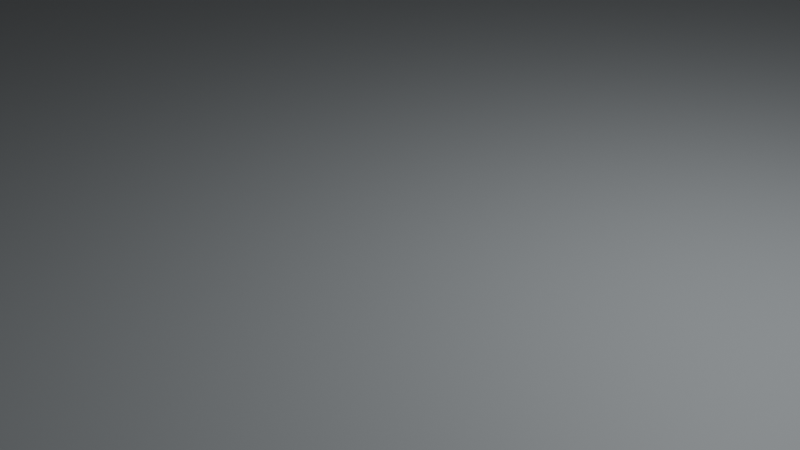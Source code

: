 # Source: gray-floor.blend  (saved by Blender 2.93.20; exported with 4.5.12 LTS)
import bpy
from mathutils import Matrix  # noqa: F401  (used for matrix-valued properties, if any)

bpy.ops.wm.read_factory_settings(use_empty=True)
scene = bpy.context.scene
scene.name = 'Scene'

# ---- collections
col_collection = bpy.data.collections.new('Collection'); scene.collection.children.link(col_collection)

# ---- materials (node trees are filled in below, after node groups)
mat_material_001 = bpy.data.materials.new('Material.001')
mat_material_001.use_transparent_shadow = False

# ---- material node trees
mat_material_001.use_nodes = True; mat_material_001.node_tree.nodes.clear()
_N = mat_material_001.node_tree.nodes; _L = mat_material_001.node_tree.links
n0 = _N.new('ShaderNodeBsdfPrincipled'); n0.name = 'Principled BSDF'; n0.location = (10, 300)
n0.distribution = 'GGX'
n0.subsurface_method = 'BURLEY'
n0.inputs[0].default_value = (0.2933, 0.3185, 0.3335, 1.0)
n0.inputs[3].default_value = 1.45
n0.inputs[27].default_value = (0.0, 0.0, 0.0, 1.0)
n0.inputs[28].default_value = 1.0
n1 = _N.new('ShaderNodeOutputMaterial'); n1.name = 'Material Output'; n1.location = (300, 300)
_L.new(n0.outputs[0], n1.inputs[0])
n1.is_active_output = True

# ---- world
world_world = bpy.data.worlds.new('World'); scene.world = world_world
world_world.use_nodes = True; world_world.node_tree.nodes.clear()
_N = world_world.node_tree.nodes; _L = world_world.node_tree.links
n0 = _N.new('ShaderNodeOutputWorld'); n0.name = 'World Output'; n0.location = (300, 300)
n1 = _N.new('ShaderNodeBackground'); n1.name = 'Background'; n1.location = (10, 300)
n1.inputs[0].default_value = (0.05088, 0.05088, 0.05088, 1.0)
_L.new(n1.outputs[0], n0.inputs[0])
n0.is_active_output = True
world_world.color = (0.05088, 0.05088, 0.05088)
world_world.use_sun_shadow = False
world_world.sun_shadow_jitter_overblur = 0.0

# ---- cameras
cam_camera = bpy.data.cameras.new('Camera')
cam_camera.clip_end = 100.0
cam_camera.ortho_scale = 7.314

# ---- lights
light_light = bpy.data.lights.new('Light', 'POINT')
light_light.transmission_factor = 0.0
light_light.energy = 1000.0
light_light.shadow_soft_size = 0.1
light_light.shadow_maximum_resolution = 0.006
light_light.use_absolute_resolution = True

# ---- meshes
me_plane = bpy.data.meshes.new('Plane')
me_plane.from_pydata([(-1.0, -1.0, 0.0), (1.0, -1.0, 0.0), (-1.0, 1.0, 0.0), (1.0, 1.0, 0.0)], [], [(0, 1, 3, 2)])
_uv = me_plane.uv_layers.new(name='UVMap')
_uv.uv.foreach_set('vector', [0.0, 0.0, 1.0, 0.0, 1.0, 1.0, 0.0, 1.0])
me_plane.materials.append(mat_material_001)
me_plane.use_remesh_fix_poles = True
me_plane.use_remesh_preserve_attributes = False
me_plane.update()

# ---- objects
ob_light = bpy.data.objects.new('Light', light_light)
ob_camera = bpy.data.objects.new('Camera', cam_camera)
ob_plane = bpy.data.objects.new('Plane', me_plane)

# ---- transforms, parenting, visibility, modifiers, constraints
ob_light.location = (4.076, 1.005, 5.904)
ob_light.rotation_euler = (0.6503, 0.05522, 1.866)
ob_light.lock_rotations_4d = False
ob_light.empty_display_type = 'ARROWS'
ob_light.color = (0.0, 0.0, 0.0, 0.0)
ob_light.lineart.crease_threshold = 0.0
ob_camera.location = (7.359, -6.926, 4.958)
ob_camera.rotation_euler = (1.109, 0.0, 0.8149)
ob_camera.lock_rotations_4d = False
ob_camera.empty_display_type = 'ARROWS'
ob_camera.color = (0.0, 0.0, 0.0, 0.0)
ob_camera.display_type = 'WIRE'
ob_camera.lineart.crease_threshold = 0.0
ob_plane.location = (0.0, 0.0, 0.0)
ob_plane.scale = (15.0, 15.0, 1.0)

# ---- collection membership
col_collection.objects.link(ob_light)
col_collection.objects.link(ob_camera)
col_collection.objects.link(ob_plane)

# ---- scene / render settings (as saved in the file)
scene.camera = ob_camera
scene.frame_start = 1; scene.frame_end = 250; scene.frame_set(1)
scene.render.engine = 'BLENDER_EEVEE_NEXT'
scene.cycles.use_denoising = False
scene.cycles.samples = 128
scene.cycles.sampling_pattern = 'TABULATED_SOBOL'
scene.cycles.use_adaptive_sampling = False
scene.cycles.use_light_tree = False
scene.view_settings.view_transform = 'Filmic'
bpy.context.view_layer.update()
